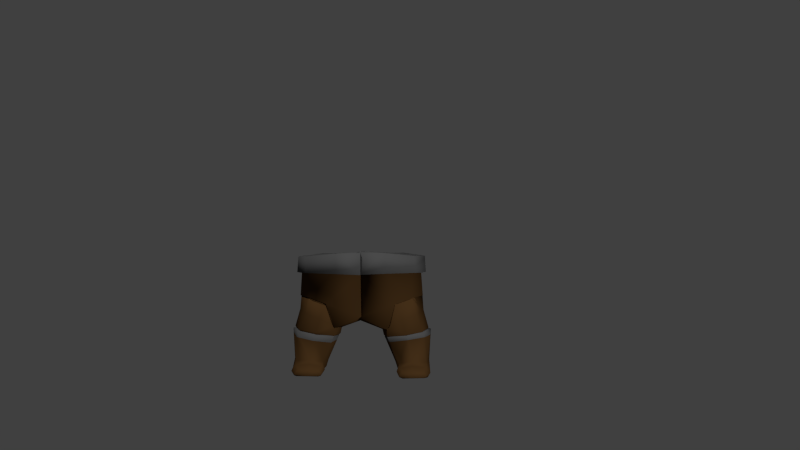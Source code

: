 # Source: Bottom.blend  (saved by Blender 2.76.0; exported with 4.5.12 LTS)
import bpy
from mathutils import Matrix  # noqa: F401  (used for matrix-valued properties, if any)

bpy.ops.wm.read_factory_settings(use_empty=True)
scene = bpy.context.scene
scene.name = 'Scene'

# ---- collections
col_collection_1 = bpy.data.collections.new('Collection 1'); scene.collection.children.link(col_collection_1)

# ---- materials (node trees are filled in below, after node groups)
mat_pant = bpy.data.materials.new('Pant')
mat_pant.alpha_threshold = 0.0
mat_pant.use_transparent_shadow = False
mat_pant.diffuse_color = (0.06998, 0.0347, 0.0118, 1.0)
mat_pant.roughness = 0.5
mat_pant.specular_intensity = 0.0
mat_belt = bpy.data.materials.new('Belt')
mat_belt.alpha_threshold = 0.0
mat_belt.use_transparent_shadow = False
mat_belt.diffuse_color = (0.08353, 0.08353, 0.08353, 1.0)
mat_belt.roughness = 0.5
mat_belt.specular_intensity = 0.0

# ---- material node trees

# ---- world
world_world = bpy.data.worlds.new('World'); scene.world = world_world
world_world.color = (0.05088, 0.05088, 0.05088)
world_world.use_sun_shadow = False
world_world.sun_shadow_jitter_overblur = 0.0
world_world.cycles.sampling_method = 'MANUAL'
world_world.cycles.sample_map_resolution = 256

# ---- cameras
cam_camera = bpy.data.cameras.new('Camera')
cam_camera.clip_end = 100.0
cam_camera.lens = 35.0
cam_camera.sensor_width = 32.0
cam_camera.sensor_height = 18.0
cam_camera.ortho_scale = 7.314
cam_camera.dof.focus_distance = 0.0
cam_camera.dof.aperture_fstop = 128.0

# ---- lights
light_lamp_001 = bpy.data.lights.new('Lamp.001', 'POINT')
light_lamp_001.transmission_factor = 0.0
light_lamp_001.cutoff_distance = 30.0
light_lamp_001.energy = 100.0
light_lamp_001.shadow_buffer_clip_start = 1.001
light_lamp_001.shadow_soft_size = 0.1
light_lamp_001.shadow_maximum_resolution = 0.006
light_lamp_001.use_absolute_resolution = True
light_lamp_001.cycles.use_multiple_importance_sampling = False
light_lamp = bpy.data.lights.new('Lamp', 'POINT')
light_lamp.transmission_factor = 0.0
light_lamp.cutoff_distance = 30.0
light_lamp.energy = 100.0
light_lamp.shadow_buffer_clip_start = 1.001
light_lamp.shadow_soft_size = 0.1
light_lamp.shadow_maximum_resolution = 0.006
light_lamp.use_absolute_resolution = True
light_lamp.cycles.use_multiple_importance_sampling = False

# ---- meshes
me_cube_001 = bpy.data.meshes.new('Cube.001')
me_cube_001.from_pydata([(-0.3856, -0.2256, -0.3873), (-0.3325, -0.1229, -0.3918), (-0.3735, 0.154, -0.376), (-0.858, -0.109, -0.3028), (-0.5991, -0.3237, -0.3652), (-0.5893, 0.2319, -0.3442), (-0.7853, 0.16, -0.3128), (-0.3406, -0.2653, -0.4061), (-0.2947, -0.1207, -0.4131), (-0.3465, 0.1914, -0.3926), (-0.9168, -0.1486, -0.3173), (-0.8261, 0.197, -0.331), (-0.6072, -0.3776, -0.3748), (-0.5975, 0.2733, -0.3647), (-0.4958, -0.2701, -0.7698), (-0.4387, -0.1413, -0.7508), (-0.4935, 0.1135, -0.7451), (-0.8513, 0.1177, -0.7299), (-0.8941, -0.136, -0.7301), (-0.6621, 0.179, -0.7128), (-0.6645, -0.3531, -0.771), (-0.5236, -0.2953, -0.8634), (-0.4681, -0.1684, -0.8475), (-0.4816, 0.0752, -0.8428), (-0.4946, 0.2611, -0.7837), (-0.8355, 0.2635, -0.7714), (-0.8988, 0.07833, -0.8341), (-0.9011, -0.1653, -0.8405), (-0.6821, -0.3712, -0.8658), (-0.4571, 0.2445, -0.8296), (-0.6571, 0.2687, -0.7591), (-0.8973, 0.2468, -0.8458), (-0.5658, -0.3319, -0.9229), (-0.5234, -0.2088, -0.9144), (-0.5344, 0.04364, -0.9119), (-0.5119, 0.2241, -0.9142), (-0.526, 0.3553, -0.8119), (-0.7924, 0.3574, -0.8036), (-0.8623, 0.2265, -0.9085), (-0.8641, 0.04639, -0.9062), (-0.863, -0.202, -0.9113), (-0.6897, -0.3626, -0.9189), (-0.5359, 0.3552, -0.9022), (-0.4917, 0.3969, -0.8768), (-0.6537, 0.3936, -0.7986), (-0.8421, 0.3995, -0.8686), (-0.815, 0.3571, -0.8964), (-0.6662, 0.4288, -0.8833), (-0.3607, -0.2399, -0.4768), (-0.3734, 0.1772, -0.4571), (-0.8299, 0.1851, -0.3909), (-0.6581, -0.3347, -0.4379), (-0.7986, 0.194, -0.3951), (-0.5862, -0.3574, -0.4492), (-0.3706, -0.2663, -0.4765), (-0.3312, -0.07769, -0.4741), (-0.3221, -0.1246, -0.4774), (-0.5813, 0.2483, -0.4241), (-0.6077, 0.2584, -0.4199), (-0.9049, -0.1002, -0.3923), (-0.9127, -0.1462, -0.3931), (-0.6174, -0.3732, -0.4454)], [], [(4, 7, 0), (7, 1, 0), (2, 1, 8), (9, 5, 2), (10, 4, 3), (11, 3, 6), (7, 4, 12), (1, 7, 8), (8, 9, 2), (13, 6, 5), (5, 9, 13), (3, 11, 10), (10, 12, 4), (13, 11, 6), (54, 7, 12, 53), (56, 8, 7, 48), (49, 55, 16), (57, 13, 9, 49), (59, 10, 11, 50), (51, 12, 10, 60), (52, 11, 13, 58), (61, 20, 14, 53), (48, 7, 54), (55, 8, 56), (57, 16, 19, 58), (52, 19, 17, 50), (59, 17, 18, 60), (61, 12, 51), (20, 21, 14), (22, 15, 14), (15, 23, 16), (24, 19, 16), (19, 25, 17), (26, 18, 17), (27, 20, 18), (21, 20, 28), (14, 21, 22), (23, 15, 22), (29, 16, 23), (16, 29, 24), (19, 24, 30), (25, 19, 30), (31, 17, 25), (17, 31, 26), (18, 26, 27), (27, 28, 20), (21, 28, 32), (21, 33, 22), (23, 22, 34), (23, 35, 29), (29, 36, 24), (36, 30, 24), (37, 25, 30), (37, 31, 25), (38, 26, 31), (39, 27, 26), (40, 28, 27), (33, 21, 32), (41, 32, 28), (33, 34, 22), (35, 23, 34), (42, 29, 35), (29, 43, 36), (44, 30, 36), (44, 37, 30), (45, 31, 37), (46, 38, 31), (26, 38, 39), (39, 40, 27), (28, 40, 41), (41, 33, 32), (34, 33, 40), (34, 38, 35), (35, 46, 42), (43, 29, 42), (43, 47, 36), (44, 36, 47), (44, 47, 37), (37, 47, 45), (31, 45, 46), (46, 35, 38), (38, 34, 39), (39, 34, 40), (40, 33, 41), (46, 47, 42), (42, 47, 43), (46, 45, 47), (0, 1, 2, 5, 6, 3, 4), (10, 59, 60), (13, 57, 58), (16, 55, 56, 15), (14, 54, 53), (12, 61, 53), (19, 52, 58), (18, 51, 60), (20, 61, 51, 18), (17, 59, 50), (11, 52, 50), (9, 8, 55, 49), (16, 57, 49), (15, 56, 48), (15, 48, 54, 14)])
me_cube_001.polygons.foreach_set('use_smooth', [True] * 102)
me_cube_001.polygons.foreach_set('material_index', [1, 1, 1, 1, 1, 1, 1, 1, 1, 1, 1, 1, 1, 1, 1, 1, 0, 1, 1, 1, 1, 0, 1, 1, 0, 0, 0, 1, 0, 0, 0, 0, 0, 0, 0, 0, 0, 0, 0, 0, 0, 0, 0, 0, 0, 0, 0, 0, 0, 0, 0, 0, 0, 0, 0, 0, 0, 0, 0, 0, 0, 0, 0, 0, 0, 0, 0, 0, 0, 0, 0, 0, 0, 0, 0, 0, 0, 0, 0, 0, 0, 0, 0, 0, 0, 0, 0, 1, 1, 1, 0, 0, 1, 0, 0, 0, 0, 1, 1, 0, 0, 0])
_uv = me_cube_001.uv_layers.new(name='UVChannel_1')
_uv.uv.foreach_set('vector', [0.6301, 0.1797, 0.6308, 0.1797, 0.6307, 0.1797, 0.6545, 0.179, 0.6546, 0.179, 0.6545, 0.179, 0.4193, 0.1479, 0.4186, 0.1472, 0.4185, 0.1471, 0.4534, 0.1684, 0.4541, 0.1686, 0.4535, 0.1684, 0.5795, 0.1804, 0.581, 0.1804, 0.5797, 0.1804, 0.5295, 0.1795, 0.5304, 0.1797, 0.5296, 0.1795, 0.6279, 0.1772, 0.6271, 0.1772, 0.627, 0.1772, 0.6592, 0.1775, 0.6592, 0.1775, 0.6593, 0.1775, 0.4207, 0.1473, 0.4215, 0.148, 0.4214, 0.1479, 0.4897, 0.1749, 0.4902, 0.1751, 0.4898, 0.1749, 0.4571, 0.1669, 0.4565, 0.1668, 0.4572, 0.1669, 0.5355, 0.1768, 0.534, 0.1766, 0.5358, 0.1768, 0.5849, 0.1773, 0.5868, 0.1773, 0.5867, 0.1773, 0.4925, 0.1722, 0.4932, 0.1723, 0.493, 0.1723, 0.6308, 0.1635, 0.6306, 0.1633, 0.6322, 0.1636, 0.632, 0.1637, 0.6617, 0.1663, 0.6614, 0.1662, 0.6629, 0.166, 0.6628, 0.1662, 0.427, 0.1381, 0.4286, 0.1391, 0.4268, 0.1387, 0.4577, 0.1514, 0.4579, 0.1518, 0.4582, 0.1505, 0.458, 0.1504, 0.5306, 0.1609, 0.5302, 0.1607, 0.532, 0.1612, 0.532, 0.1613, 0.5804, 0.1642, 0.5799, 0.1639, 0.5824, 0.164, 0.5825, 0.1643, 0.4912, 0.155, 0.4912, 0.1552, 0.4916, 0.1546, 0.4915, 0.1545, 0.6224, 0.1391, 0.6208, 0.1425, 0.6211, 0.1433, 0.6224, 0.1392, 0.6505, 0.1374, 0.6505, 0.137, 0.6505, 0.1384, 0.4269, 0.1119, 0.4272, 0.1114, 0.4265, 0.1116, 0.4723, 0.1357, 0.4724, 0.137, 0.4727, 0.1375, 0.4724, 0.1358, 0.505, 0.137, 0.505, 0.1392, 0.5055, 0.1395, 0.505, 0.137, 0.5478, 0.1379, 0.5482, 0.1426, 0.5498, 0.142, 0.5481, 0.1378, 0.5956, 0.134, 0.5949, 0.1335, 0.5948, 0.1345, 0.6301, 0.1108, 0.6301, 0.1107, 0.63, 0.1107, 0.6554, 0.1161, 0.6553, 0.1161, 0.6557, 0.1161, 0.4399, 0.0983, 0.4396, 0.09817, 0.4396, 0.09814, 0.4703, 0.1028, 0.4706, 0.1031, 0.4705, 0.1029, 0.5056, 0.1031, 0.5055, 0.103, 0.5054, 0.1031, 0.5439, 0.1086, 0.5435, 0.1085, 0.544, 0.1085, 0.5894, 0.1094, 0.5892, 0.1094, 0.5893, 0.1093, 0.6263, 0.1032, 0.6261, 0.103, 0.6259, 0.1031, 0.6499, 0.1075, 0.6497, 0.1075, 0.6503, 0.1077, 0.4364, 0.08984, 0.4359, 0.08964, 0.4356, 0.08958, 0.4547, 0.09353, 0.4545, 0.09353, 0.4545, 0.0937, 0.4591, 0.09591, 0.459, 0.09604, 0.459, 0.09607, 0.4773, 0.09558, 0.4773, 0.09565, 0.4774, 0.09565, 0.4964, 0.09503, 0.4962, 0.09497, 0.496, 0.09512, 0.5183, 0.09384, 0.5181, 0.09345, 0.5183, 0.09396, 0.5269, 0.09343, 0.5266, 0.09316, 0.5272, 0.09386, 0.5547, 0.1021, 0.5538, 0.1021, 0.5552, 0.1022, 0.5951, 0.1017, 0.5967, 0.1016, 0.5962, 0.1016, 0.6288, 0.09652, 0.6288, 0.09656, 0.6288, 0.09653, 0.6524, 0.1015, 0.6523, 0.1015, 0.6522, 0.1014, 0.4383, 0.08404, 0.4385, 0.08411, 0.4383, 0.08405, 0.4514, 0.08263, 0.4514, 0.08271, 0.4513, 0.08271, 0.4624, 0.08039, 0.4625, 0.08024, 0.4624, 0.08032, 0.4734, 0.08435, 0.4736, 0.08452, 0.4735, 0.08441, 0.4989, 0.08387, 0.4989, 0.08394, 0.499, 0.08388, 0.5112, 0.07698, 0.5116, 0.07715, 0.5114, 0.07708, 0.5302, 0.08414, 0.5301, 0.08409, 0.5302, 0.08419, 0.5536, 0.09553, 0.5536, 0.09556, 0.5536, 0.09554, 0.5933, 0.09484, 0.5933, 0.09485, 0.5932, 0.09482, 0.6441, 0.0945, 0.6439, 0.09445, 0.6437, 0.09443, 0.6246, 0.09156, 0.6246, 0.09161, 0.6246, 0.09155, 0.4365, 0.07856, 0.4366, 0.07846, 0.4365, 0.0785, 0.4456, 0.07578, 0.4455, 0.07588, 0.4454, 0.07602, 0.4537, 0.06857, 0.4535, 0.06852, 0.4535, 0.06871, 0.4608, 0.07465, 0.4607, 0.07459, 0.4607, 0.07466, 0.4787, 0.07786, 0.4786, 0.07782, 0.4786, 0.07792, 0.491, 0.0771, 0.4912, 0.07711, 0.4911, 0.07696, 0.5131, 0.07092, 0.5131, 0.07108, 0.5132, 0.07096, 0.5206, 0.06619, 0.5208, 0.06634, 0.5207, 0.06626, 0.5366, 0.08415, 0.5364, 0.08397, 0.5367, 0.08433, 0.5625, 0.09103, 0.5633, 0.09101, 0.5631, 0.09099, 0.5989, 0.09002, 0.5982, 0.09, 0.599, 0.09003, 0.05825, 0.02423, 0.05865, 0.02381, 0.05844, 0.02402, 0.08904, 0.03172, 0.08822, 0.03261, 0.08706, 0.03416, 0.1434, 0.03253, 0.1438, 0.03421, 0.1434, 0.03225, 0.1682, 0.0309, 0.1685, 0.03202, 0.1682, 0.03092, 0.4578, 0.07073, 0.4578, 0.07048, 0.4578, 0.07068, 0.4712, 0.06151, 0.4718, 0.06126, 0.4714, 0.06138, 0.4755, 0.06669, 0.4758, 0.06668, 0.4755, 0.06671, 0.493, 0.06562, 0.493, 0.0656, 0.4934, 0.06599, 0.4961, 0.05954, 0.4957, 0.05947, 0.4963, 0.05961, 0.5156, 0.06601, 0.5156, 0.06599, 0.5156, 0.06599, 0.1606, 0.04105, 0.1603, 0.04013, 0.1605, 0.04115, 0.1304, 0.04516, 0.1298, 0.04401, 0.1301, 0.04482, 0.1039, 0.04692, 0.1043, 0.04572, 0.1033, 0.04709, 0.06542, 0.03909, 0.06537, 0.03761, 0.06535, 0.03819, 0.1791, 0.03736, 0.1791, 0.03694, 0.1791, 0.03673, 0.4685, 0.05751, 0.4688, 0.05745, 0.4686, 0.05751, 0.4991, 0.05513, 0.4991, 0.05514, 0.4989, 0.05511, 0.6546, 0.179, 0.4193, 0.1479, 0.4541, 0.1686, 0.4902, 0.1751, 0.5304, 0.1797, 0.581, 0.1804, 0.6307, 0.1797, 0.5478, 0.1368, 0.5478, 0.1379, 0.5481, 0.1378, 0.4723, 0.1355, 0.4723, 0.1357, 0.4724, 0.1358, 0.4259, 0.1142, 0.4269, 0.1119, 0.4265, 0.1116, 0.4236, 0.1125, 0.6313, 0.1642, 0.6308, 0.1635, 0.632, 0.1637, 0.6227, 0.1383, 0.6224, 0.1391, 0.6224, 0.1392, 0.491, 0.154, 0.4912, 0.155, 0.4915, 0.1545, 0.5828, 0.1656, 0.5804, 0.1642, 0.5825, 0.1643, 0.5989, 0.1363, 0.5956, 0.134, 0.5948, 0.1345, 0.5943, 0.1393, 0.5321, 0.1619, 0.5306, 0.1609, 0.532, 0.1613, 0.505, 0.1366, 0.505, 0.137, 0.505, 0.137, 0.427, 0.138, 0.429, 0.1392, 0.4286, 0.1391, 0.427, 0.1381, 0.4572, 0.1498, 0.4577, 0.1514, 0.458, 0.1504, 0.6626, 0.1671, 0.6617, 0.1663, 0.6628, 0.1662, 0.6506, 0.1392, 0.6505, 0.1374, 0.6505, 0.1384, 0.6504, 0.1444])
me_cube_001.materials.append(mat_pant)
me_cube_001.materials.append(mat_belt)
me_cube_001.use_remesh_preserve_volume = False
me_cube_001.use_remesh_preserve_attributes = False
me_cube_001.use_mirror_vertex_groups = False
me_cube_001.update()
me_cube_004 = bpy.data.meshes.new('Cube.004')
me_cube_004.from_pydata([(0.6365, -0.35, -0.3791), (0.3678, -0.1474, -0.4059), (0.4091, 0.1317, -0.3899), (0.8977, -0.1335, -0.316), (0.4213, -0.2511, -0.4013), (0.6267, 0.2103, -0.3578), (0.6128, -0.3884, -0.3327), (0.3909, -0.2791, -0.3575), (0.3179, -0.1484, -0.3627), (0.6173, 0.254, -0.309), (0.8244, 0.1378, -0.3262), (0.9273, -0.1415, -0.2624), (0.3732, 0.1616, -0.3448), (0.8593, -0.1259, -0.02698), (0.3794, -0.269, -0.2162), (0.2897, -0.1162, -0.2451), (0.8384, 0.1707, -0.2737), (0.358, 0.159, -0.2232), (0.4616, -0.3733, -0.07492), (0.7528, 0.1925, -0.06085), (0.5619, 0.2687, -0.1271), (0.5355, -0.4379, 0.1344), (0.4554, 0.3468, 0.1169), (0.6798, 0.2332, 0.1854), (0.8443, -0.1592, 0.1902)], [], [(3, 6, 0), (6, 4, 0), (7, 1, 4), (8, 2, 1), (5, 2, 9), (11, 6, 3), (4, 6, 7), (1, 7, 8), (2, 8, 12), (9, 10, 5), (12, 9, 2), (10, 11, 3), (13, 6, 11), (6, 14, 7), (14, 8, 7), (15, 12, 8), (10, 9, 16), (17, 9, 12), (16, 11, 10), (16, 13, 11), (6, 13, 18), (6, 18, 14), (8, 14, 15), (12, 15, 17), (19, 16, 9), (17, 20, 9), (13, 16, 19), (13, 21, 18), (9, 20, 19), (17, 22, 20), (19, 23, 13), (21, 13, 24), (23, 19, 20), (20, 22, 23), (23, 24, 13), (14, 18, 21, 24, 23, 22, 17, 15), (0, 4, 1, 2, 5, 10, 3)])
me_cube_004.polygons.foreach_set('use_smooth', [True] * 37)
_uv = me_cube_004.uv_layers.new(name='UVChannel_1')
_uv.uv.foreach_set('vector', [0.1409, 0.1838, 0.1395, 0.1838, 0.1396, 0.1838, 0.09817, 0.1825, 0.09763, 0.1826, 0.09839, 0.1825, 0.06967, 0.1814, 0.0696, 0.1814, 0.06973, 0.1814, 0.304, 0.1495, 0.3034, 0.15, 0.3041, 0.1494, 0.2654, 0.173, 0.266, 0.1728, 0.2655, 0.173, 0.1434, 0.1878, 0.1421, 0.1879, 0.1435, 0.1878, 0.09433, 0.1861, 0.09419, 0.1861, 0.09429, 0.1861, 0.06629, 0.1829, 0.0662, 0.1829, 0.06632, 0.1829, 0.3006, 0.1557, 0.3011, 0.1552, 0.3006, 0.1557, 0.2348, 0.1787, 0.2347, 0.1787, 0.2347, 0.1787, 0.271, 0.1754, 0.2707, 0.1755, 0.271, 0.1753, 0.1906, 0.1833, 0.1901, 0.1833, 0.19, 0.1834, 0.1498, 0.2035, 0.1485, 0.2039, 0.1514, 0.2044, 0.09163, 0.1946, 0.09187, 0.1943, 0.09176, 0.1945, 0.06965, 0.1911, 0.06927, 0.1912, 0.07015, 0.1913, 0.3069, 0.1567, 0.3062, 0.1576, 0.3074, 0.1564, 0.2315, 0.1828, 0.2322, 0.1829, 0.2317, 0.1828, 0.2756, 0.1825, 0.2755, 0.1827, 0.2758, 0.1825, 0.1939, 0.1871, 0.1937, 0.1872, 0.1938, 0.1871, 0.1878, 0.2038, 0.187, 0.2026, 0.1852, 0.2037, 0.1318, 0.2208, 0.1331, 0.2214, 0.1319, 0.221, 0.09747, 0.2067, 0.09587, 0.2072, 0.0952, 0.2078, 0.06108, 0.1966, 0.06064, 0.1963, 0.06133, 0.1968, 0.3076, 0.1681, 0.3079, 0.1681, 0.3077, 0.168, 0.2308, 0.1967, 0.2296, 0.1977, 0.2314, 0.1973, 0.2756, 0.1952, 0.2746, 0.1948, 0.2738, 0.1949, 0.2023, 0.2178, 0.2007, 0.2182, 0.2009, 0.2182, 0.1346, 0.2429, 0.1338, 0.2422, 0.1326, 0.2428, 0.2476, 0.2103, 0.2471, 0.2104, 0.2487, 0.2097, 0.2835, 0.2225, 0.283, 0.2221, 0.2829, 0.2232, 0.2109, 0.2408, 0.2107, 0.2406, 0.21, 0.2404, 0.1396, 0.2594, 0.143, 0.2579, 0.1417, 0.2581, 0.242, 0.2341, 0.2417, 0.2365, 0.2424, 0.2357, 0.2641, 0.2466, 0.264, 0.2477, 0.2655, 0.2462, 0.2047, 0.2565, 0.2018, 0.2549, 0.2, 0.2546, 0.06064, 0.1963, 0.09587, 0.2072, 0.1338, 0.2422, 0.1417, 0.2581, 0.2047, 0.2565, 0.264, 0.2477, 0.2835, 0.2225, 0.3079, 0.1681, 0.09763, 0.1826, 0.0696, 0.1814, 0.3034, 0.15, 0.2654, 0.173, 0.2347, 0.1787, 0.19, 0.1834, 0.1396, 0.1838])
me_cube_004.materials.append(mat_pant)
me_cube_004.use_remesh_preserve_volume = False
me_cube_004.use_remesh_preserve_attributes = False
me_cube_004.use_mirror_vertex_groups = False
me_cube_004.update()
me_cube_005 = bpy.data.meshes.new('Cube.005')
me_cube_005.from_pydata([(0.5449, -0.2342, -0.8921), (0.8832, -0.2274, -0.8889), (0.7106, -0.3874, -0.8965), (0.5871, -0.3569, -0.9006), (0.5557, 0.01723, -0.8896), (0.703, -0.396, -0.8437), (0.545, -0.3204, -0.8414), (0.4897, -0.194, -0.8255), (0.8842, 0.02005, -0.8837), (0.921, -0.1908, -0.8183), (0.5031, 0.04864, -0.8208), (0.8824, 0.1995, -0.8859), (0.6854, -0.3779, -0.7493), (0.5172, -0.2954, -0.7482), (0.4604, -0.167, -0.7292), (0.5333, 0.1971, -0.8918), (0.9187, 0.05186, -0.8118), (0.9141, -0.1617, -0.7084), (0.515, 0.08679, -0.7234), (0.4787, 0.2174, -0.8075), (0.8353, 0.3296, -0.8739), (0.9172, 0.2197, -0.8235), (0.6282, -0.4025, -0.3602), (0.3626, -0.2906, -0.3914), (0.3169, -0.1465, -0.3984), (0.5572, 0.3277, -0.8796), (0.8714, 0.09105, -0.7081), (0.9366, -0.1743, -0.3028), (0.5161, 0.2338, -0.7617), (0.3685, 0.1644, -0.3779), (0.5132, 0.3692, -0.8543), (0.687, 0.401, -0.8607), (0.8623, 0.3718, -0.8461), (0.8556, 0.2363, -0.7494), (0.6201, -0.3488, -0.3562), (0.3546, -0.1487, -0.3827), (0.5474, 0.3277, -0.7897), (0.683, 0.1521, -0.6911), (0.3953, 0.1271, -0.3669), (0.6186, 0.246, -0.35), (0.8127, 0.3299, -0.7814), (0.8463, 0.1699, -0.3164), (0.8781, -0.1349, -0.2939), (0.4074, -0.2511, -0.3782), (0.6779, 0.2415, -0.7372), (0.6104, 0.2047, -0.3352), (0.6746, 0.3659, -0.7764), (0.8056, 0.1331, -0.3039), (0.6331, -0.4004, -0.3934), (0.6178, -0.3924, -0.3965), (0.9337, -0.1727, -0.3558), (0.6536, -0.3811, -0.3911), (0.3847, -0.2913, -0.4424), (0.3781, -0.2711, -0.4447), (0.3428, -0.1502, -0.458), (0.4054, 0.1449, -0.465), (0.3538, -0.103, -0.4589), (0.9276, -0.1376, -0.3589), (0.5946, 0.2091, -0.4366), (0.851, 0.1552, -0.3895), (0.8112, 0.1661, -0.397), (0.6338, 0.2238, -0.4307)], [], [(0, 1, 2), (0, 2, 3), (4, 1, 0), (1, 5, 2), (6, 0, 3), (3, 2, 5), (4, 0, 7), (8, 1, 4), (5, 1, 9), (3, 5, 6), (0, 6, 7), (7, 10, 4), (4, 11, 8), (8, 9, 1), (5, 9, 12), (12, 6, 5), (13, 7, 6), (14, 10, 7), (10, 15, 4), (11, 4, 15), (11, 16, 8), (16, 9, 8), (17, 12, 9), (6, 12, 13), (7, 13, 14), (10, 14, 18), (15, 10, 19), (15, 20, 11), (16, 11, 21), (16, 17, 9), (51, 22, 48), (48, 22, 49), (53, 14, 13, 52), (19, 10, 18), (56, 54, 24), (25, 15, 19), (20, 15, 25), (20, 21, 11), (21, 26, 16), (26, 17, 16), (50, 27, 22, 51), (49, 22, 23, 52), (53, 23, 24, 54), (19, 18, 28), (55, 18, 56), (25, 19, 30), (20, 25, 31), (32, 21, 20), (26, 21, 33), (57, 27, 50), (22, 27, 34), (34, 23, 22), (23, 35, 24), (36, 19, 28), (37, 28, 18), (29, 24, 38), (58, 18, 55), (25, 30, 31), (30, 19, 36), (20, 31, 32), (21, 32, 40), (33, 37, 26), (40, 33, 21), (57, 26, 59), (34, 27, 42), (23, 34, 43), (35, 23, 43), (38, 24, 35), (36, 28, 44), (58, 39, 61), (28, 37, 44), (45, 29, 38), (29, 45, 39), (36, 31, 30), (40, 32, 31), (37, 33, 44), (60, 41, 59), (40, 44, 33), (41, 42, 27), (46, 36, 44), (60, 37, 61), (47, 39, 45), (36, 46, 31), (46, 40, 31), (46, 44, 40), (42, 41, 47), (41, 39, 47), (34, 42, 47, 45, 38, 35, 43), (41, 60, 61, 39), (37, 60, 59, 26), (18, 58, 61, 37), (27, 57, 59, 41), (29, 55, 56, 24), (39, 58, 55, 29), (18, 14, 54, 56), (14, 53, 54), (23, 53, 52), (17, 50, 51), (26, 57, 50, 17), (13, 49, 52), (17, 51, 48, 12), (12, 48, 49, 13)])
me_cube_005.polygons.foreach_set('use_smooth', [True] * 102)
me_cube_005.polygons.foreach_set('material_index', [0, 0, 0, 0, 0, 0, 0, 0, 0, 0, 0, 0, 0, 0, 0, 0, 0, 0, 0, 0, 0, 0, 0, 0, 0, 0, 0, 0, 0, 0, 1, 1, 0, 0, 1, 0, 0, 0, 0, 0, 1, 1, 1, 0, 0, 0, 0, 0, 0, 1, 1, 1, 1, 0, 0, 1, 0, 0, 0, 0, 0, 0, 0, 0, 1, 1, 1, 1, 0, 1, 0, 1, 1, 0, 0, 0, 1, 0, 1, 0, 0, 1, 0, 0, 0, 1, 1, 1, 1, 0, 0, 1, 1, 1, 0, 0, 1, 0, 0, 0, 0, 0])
_uv = me_cube_005.uv_layers.new(name='UVChannel_1')
_uv.uv.foreach_set('vector', [0.5461, 0.04272, 0.5461, 0.04415, 0.546, 0.04354, 0.539, 0.02758, 0.5388, 0.02777, 0.5388, 0.02773, 0.5676, 0.03731, 0.5665, 0.03843, 0.5668, 0.03778, 0.1251, 0.08923, 0.1248, 0.08924, 0.1247, 0.08925, 0.07983, 0.09355, 0.07969, 0.09359, 0.07998, 0.09355, 0.09924, 0.09051, 0.0996, 0.09047, 0.09951, 0.09047, 0.2869, 0.07829, 0.287, 0.07839, 0.2869, 0.07835, 0.5824, 0.0521, 0.5823, 0.052, 0.5831, 0.05044, 0.1304, 0.09396, 0.1307, 0.09391, 0.1307, 0.0939, 0.09433, 0.09572, 0.09417, 0.09575, 0.09437, 0.09572, 0.07076, 0.1002, 0.07066, 0.1003, 0.07082, 0.1003, 0.2849, 0.08358, 0.2848, 0.08355, 0.2848, 0.08352, 0.6094, 0.04819, 0.6106, 0.05033, 0.6102, 0.04972, 0.1613, 0.09023, 0.1605, 0.09017, 0.1602, 0.09017, 0.1277, 0.101, 0.1287, 0.1009, 0.1279, 0.1009, 0.09837, 0.1017, 0.09795, 0.1018, 0.09872, 0.1017, 0.07413, 0.1064, 0.0739, 0.1065, 0.07443, 0.1064, 0.2878, 0.08946, 0.2875, 0.08961, 0.288, 0.08943, 0.2778, 0.0761, 0.2777, 0.07605, 0.2779, 0.07623, 0.623, 0.0393, 0.6226, 0.03806, 0.6227, 0.03798, 0.187, 0.08283, 0.1868, 0.08314, 0.1866, 0.08336, 0.1693, 0.095, 0.1695, 0.09501, 0.1693, 0.09501, 0.1354, 0.1081, 0.1347, 0.1083, 0.1356, 0.1081, 0.09293, 0.1101, 0.09258, 0.1101, 0.09302, 0.1101, 0.06726, 0.1151, 0.06705, 0.1152, 0.0674, 0.1151, 0.2837, 0.09784, 0.2835, 0.09794, 0.2837, 0.09781, 0.2721, 0.08164, 0.272, 0.08167, 0.2721, 0.08171, 0.6388, 0.04455, 0.6392, 0.04615, 0.6392, 0.04599, 0.1932, 0.08393, 0.1931, 0.08414, 0.1931, 0.08416, 0.1693, 0.1015, 0.1685, 0.1015, 0.168, 0.1016, 0.1285, 0.1371, 0.1285, 0.1369, 0.1283, 0.1371, 0.1039, 0.1339, 0.1037, 0.1333, 0.1038, 0.1336, 0.07189, 0.1444, 0.07189, 0.1464, 0.07201, 0.1461, 0.07191, 0.1443, 0.2688, 0.09285, 0.269, 0.09307, 0.2689, 0.09293, 0.2983, 0.1137, 0.2985, 0.1137, 0.2982, 0.1135, 0.2696, 0.06898, 0.2697, 0.06906, 0.2697, 0.06894, 0.6469, 0.03649, 0.6466, 0.03567, 0.6467, 0.03584, 0.2028, 0.06528, 0.2026, 0.06541, 0.2025, 0.06555, 0.1969, 0.09348, 0.1967, 0.09355, 0.1967, 0.09388, 0.1797, 0.1077, 0.18, 0.1076, 0.1797, 0.1077, 0.1414, 0.1605, 0.1411, 0.1605, 0.1413, 0.1621, 0.1415, 0.162, 0.08705, 0.1625, 0.08693, 0.1624, 0.08962, 0.1634, 0.08942, 0.1634, 0.06142, 0.1589, 0.06135, 0.159, 0.06158, 0.16, 0.06162, 0.1597, 0.2642, 0.0962, 0.2641, 0.09595, 0.2642, 0.09624, 0.2937, 0.1357, 0.2932, 0.1351, 0.2934, 0.1358, 0.2657, 0.07026, 0.2657, 0.0702, 0.2657, 0.07027, 0.6568, 0.04135, 0.6568, 0.04079, 0.6568, 0.04115, 0.2078, 0.06565, 0.2079, 0.06553, 0.2078, 0.06563, 0.2048, 0.0921, 0.2047, 0.0923, 0.2048, 0.0924, 0.1752, 0.1342, 0.1751, 0.1334, 0.1747, 0.1341, 0.1384, 0.1765, 0.1401, 0.1765, 0.1385, 0.1765, 0.09736, 0.1763, 0.09668, 0.1763, 0.09737, 0.1763, 0.06413, 0.1764, 0.06409, 0.1764, 0.06408, 0.1764, 0.2605, 0.07939, 0.2607, 0.07959, 0.2606, 0.07952, 0.2528, 0.1031, 0.2526, 0.103, 0.2525, 0.1032, 0.3015, 0.1479, 0.3024, 0.147, 0.3016, 0.1478, 0.2661, 0.1496, 0.2656, 0.1491, 0.2657, 0.1501, 0.2543, 0.05694, 0.2543, 0.05696, 0.2542, 0.0569, 0.2629, 0.07485, 0.2629, 0.07506, 0.2629, 0.07489, 0.2237, 0.05475, 0.224, 0.05472, 0.2237, 0.05474, 0.2108, 0.07015, 0.2108, 0.07009, 0.2107, 0.07014, 0.2174, 0.1018, 0.2177, 0.1022, 0.2176, 0.102, 0.2113, 0.0769, 0.2111, 0.07694, 0.2109, 0.07702, 0.1937, 0.1606, 0.1911, 0.1623, 0.1914, 0.1615, 0.1437, 0.1796, 0.1455, 0.1796, 0.1454, 0.1796, 0.09353, 0.1788, 0.09383, 0.1788, 0.09362, 0.1788, 0.06845, 0.1779, 0.06861, 0.1779, 0.06856, 0.1779, 0.3033, 0.1482, 0.3041, 0.1474, 0.304, 0.1475, 0.2499, 0.08416, 0.2498, 0.08424, 0.25, 0.08418, 0.2496, 0.1357, 0.2496, 0.1353, 0.2495, 0.1357, 0.2454, 0.09532, 0.2453, 0.09521, 0.2451, 0.09537, 0.2679, 0.1686, 0.2683, 0.1685, 0.2682, 0.1685, 0.2653, 0.1667, 0.2646, 0.1669, 0.2645, 0.1669, 0.2505, 0.06027, 0.2502, 0.06024, 0.2505, 0.06033, 0.2255, 0.05962, 0.2252, 0.05974, 0.2258, 0.05957, 0.2263, 0.09438, 0.2262, 0.09444, 0.2264, 0.09445, 0.2161, 0.1352, 0.2161, 0.1343, 0.216, 0.1351, 0.2244, 0.08316, 0.2245, 0.08334, 0.2245, 0.08322, 0.1883, 0.176, 0.1871, 0.1762, 0.187, 0.1762, 0.2441, 0.07725, 0.2444, 0.07727, 0.2443, 0.07711, 0.2333, 0.1543, 0.2323, 0.1545, 0.2326, 0.1554, 0.2326, 0.1747, 0.2327, 0.1747, 0.2326, 0.1747, 0.2475, 0.0656, 0.2471, 0.06522, 0.247, 0.06513, 0.2308, 0.06548, 0.2311, 0.06544, 0.2308, 0.06549, 0.2317, 0.0768, 0.2316, 0.07676, 0.2316, 0.07686, 0.1929, 0.1789, 0.1936, 0.1788, 0.1935, 0.1788, 0.2284, 0.1721, 0.229, 0.172, 0.2285, 0.1721, 0.09383, 0.1788, 0.1454, 0.1796, 0.1935, 0.1788, 0.2326, 0.1747, 0.2682, 0.1685, 0.304, 0.1475, 0.06856, 0.1779, 0.2336, 0.1542, 0.2333, 0.1543, 0.2326, 0.1554, 0.2327, 0.1557, 0.2164, 0.1385, 0.2161, 0.1352, 0.216, 0.1351, 0.2157, 0.1384, 0.2497, 0.137, 0.2496, 0.1357, 0.2495, 0.1357, 0.2493, 0.1371, 0.1941, 0.1603, 0.1937, 0.1606, 0.1914, 0.1615, 0.1914, 0.1613, 0.2939, 0.1359, 0.2937, 0.1357, 0.2934, 0.1358, 0.2935, 0.136, 0.2662, 0.1498, 0.2661, 0.1496, 0.2657, 0.1501, 0.2658, 0.1504, 0.2987, 0.1145, 0.2997, 0.1142, 0.2985, 0.1137, 0.2983, 0.1137, 0.06178, 0.1584, 0.06142, 0.1589, 0.06162, 0.1597, 0.07189, 0.144, 0.07189, 0.1444, 0.07191, 0.1443, 0.1431, 0.1607, 0.1414, 0.1605, 0.1415, 0.162, 0.1758, 0.1392, 0.1752, 0.1342, 0.1747, 0.1341, 0.1722, 0.1386, 0.08824, 0.1633, 0.08705, 0.1625, 0.08942, 0.1634, 0.1281, 0.1391, 0.1285, 0.1371, 0.1283, 0.1371, 0.1266, 0.14, 0.1051, 0.1407, 0.1039, 0.1339, 0.1038, 0.1336, 0.1044, 0.1369])
me_cube_005.materials.append(mat_pant)
me_cube_005.materials.append(mat_belt)
me_cube_005.use_remesh_preserve_volume = False
me_cube_005.use_remesh_preserve_attributes = False
me_cube_005.use_mirror_vertex_groups = False
me_cube_005.update()
me_cube_006 = bpy.data.meshes.new('Cube.006')
me_cube_006.from_pydata([(-0.4169, -0.3428, -0.08172), (-0.247, -0.08868, -0.2499), (-0.3145, 0.1832, -0.2283), (-0.4899, -0.4273, 0.1306), (-0.3357, -0.2397, -0.2213), (-0.4108, 0.3549, 0.1134), (-0.8098, -0.09832, -0.03439), (-0.5662, -0.3577, -0.342), (-0.2749, -0.1206, -0.3716), (-0.3295, 0.1857, -0.354), (-0.516, 0.2916, -0.1333), (-0.7951, -0.1451, 0.1858), (-0.347, -0.2497, -0.3665), (-0.5706, 0.277, -0.3186), (-0.6325, 0.2427, 0.1811), (-0.877, -0.1137, -0.2726), (-0.377, -0.222, -0.4098), (-0.3242, -0.1196, -0.4144), (-0.3649, 0.1562, -0.3986), (-0.7046, 0.2163, -0.06787), (-0.8477, -0.1058, -0.3256), (-0.7891, 0.1947, -0.2838), (-0.5897, -0.3197, -0.3879), (-0.58, 0.2338, -0.3669), (-0.7753, 0.1622, -0.3356)], [], [(6, 0, 3), (0, 7, 4), (4, 8, 1), (1, 9, 2), (5, 2, 10), (6, 3, 11), (6, 7, 0), (7, 12, 4), (8, 4, 12), (9, 1, 8), (9, 13, 2), (10, 14, 5), (2, 13, 10), (14, 6, 11), (7, 6, 15), (7, 16, 12), (12, 17, 8), (8, 18, 9), (18, 13, 9), (14, 10, 19), (13, 19, 10), (6, 14, 19), (7, 15, 20), (6, 21, 15), (16, 7, 22), (17, 12, 16), (18, 8, 17), (13, 18, 23), (19, 13, 21), (21, 6, 19), (7, 20, 22), (15, 24, 20), (24, 15, 21), (24, 13, 23), (13, 24, 21), (16, 22, 20, 24, 23, 18, 17), (0, 4, 1, 2, 5, 14, 11, 3)])
me_cube_006.polygons.foreach_set('use_smooth', [True] * 37)
_uv = me_cube_006.uv_layers.new(name='UVChannel_1')
_uv.uv.foreach_set('vector', [0.5926, 0.2448, 0.5988, 0.2448, 0.5959, 0.2441, 0.6305, 0.2099, 0.6293, 0.2098, 0.632, 0.2109, 0.6613, 0.1978, 0.661, 0.198, 0.6609, 0.1981, 0.4149, 0.1683, 0.4146, 0.1678, 0.4146, 0.1678, 0.4382, 0.2202, 0.4379, 0.2213, 0.4385, 0.2218, 0.5845, 0.2609, 0.5838, 0.2608, 0.5844, 0.2606, 0.5897, 0.2227, 0.5931, 0.2213, 0.5908, 0.2214, 0.6317, 0.1954, 0.6322, 0.1952, 0.6318, 0.195, 0.6544, 0.1928, 0.6542, 0.1925, 0.654, 0.1928, 0.4174, 0.1581, 0.4163, 0.1568, 0.4157, 0.1563, 0.4465, 0.1823, 0.4475, 0.1827, 0.447, 0.1823, 0.461, 0.248, 0.4604, 0.2479, 0.4614, 0.2481, 0.4458, 0.1962, 0.4458, 0.1959, 0.4456, 0.1957, 0.5179, 0.2574, 0.5199, 0.2565, 0.5188, 0.2565, 0.5769, 0.2042, 0.5764, 0.2038, 0.5754, 0.2047, 0.6287, 0.187, 0.6289, 0.1869, 0.6289, 0.1869, 0.6563, 0.1841, 0.6562, 0.1841, 0.6562, 0.1841, 0.4217, 0.1552, 0.4219, 0.1555, 0.422, 0.1555, 0.4512, 0.1753, 0.4518, 0.1756, 0.4512, 0.1753, 0.4769, 0.2337, 0.4766, 0.2355, 0.4777, 0.2353, 0.4775, 0.2106, 0.4771, 0.2107, 0.4777, 0.2106, 0.5126, 0.2412, 0.5129, 0.2407, 0.5118, 0.2415, 0.5822, 0.1887, 0.5807, 0.1886, 0.5809, 0.1886, 0.5338, 0.2021, 0.5316, 0.2028, 0.5357, 0.2029, 0.627, 0.1834, 0.6267, 0.1834, 0.6266, 0.1834, 0.6543, 0.1822, 0.6543, 0.1822, 0.6542, 0.1822, 0.4199, 0.1504, 0.4194, 0.1499, 0.4192, 0.1498, 0.4564, 0.1729, 0.456, 0.1728, 0.4564, 0.1729, 0.4884, 0.1973, 0.4878, 0.1982, 0.4891, 0.1982, 0.5232, 0.2199, 0.5216, 0.2193, 0.5231, 0.2195, 0.5845, 0.1846, 0.5836, 0.1846, 0.5846, 0.1846, 0.5334, 0.1841, 0.5327, 0.184, 0.5335, 0.1841, 0.5284, 0.1875, 0.529, 0.1876, 0.5283, 0.1875, 0.4878, 0.1791, 0.4874, 0.179, 0.4874, 0.179, 0.4899, 0.1834, 0.4904, 0.1833, 0.4904, 0.1834, 0.6542, 0.1822, 0.6266, 0.1834, 0.5836, 0.1846, 0.5327, 0.184, 0.4874, 0.179, 0.456, 0.1728, 0.4192, 0.1498, 0.632, 0.2109, 0.6609, 0.1981, 0.4146, 0.1678, 0.4382, 0.2202, 0.4604, 0.2479, 0.5188, 0.2565, 0.5838, 0.2608, 0.5988, 0.2448])
me_cube_006.materials.append(mat_pant)
me_cube_006.use_remesh_preserve_volume = False
me_cube_006.use_remesh_preserve_attributes = False
me_cube_006.use_mirror_vertex_groups = False
me_cube_006.update()
me_cube_007 = bpy.data.meshes.new('Cube.007')
me_cube_007.from_pydata([(0.02305, -0.4684, -0.002839), (0.02305, -0.07529, -0.14), (0.02305, -0.5241, 0.1567), (0.02305, 0.2731, -0.06821), (-0.4218, -0.3287, -0.08746), (-0.2593, -0.08563, -0.2483), (-0.3239, 0.1745, -0.2277), (0.02305, 0.4728, 0.4747), (0.02305, -0.5946, 0.4264), (-0.4917, -0.4096, 0.1157), (-0.3441, -0.2301, -0.221), (-0.416, 0.3387, 0.09922), (-0.4404, -0.5228, 0.4427), (0.02305, -0.6412, 0.4185), (-0.3297, 0.3839, 0.4756), (-0.7836, -0.1396, 0.1685), (-0.6282, 0.2314, 0.164), (-0.288, 0.4545, 0.4714), (0.02305, 0.5349, 0.4631), (0.02305, -0.6753, 0.6713), (-0.479, -0.5757, 0.4369), (-0.7615, -0.1009, 0.4575), (-0.6818, 0.2795, 0.4743), (-0.6371, 0.2437, 0.4728), (-0.6648, 0.2699, 0.6792), (-0.2839, 0.4889, 0.7135), (0.02305, 0.5595, 0.726), (-0.527, -0.5964, 0.692), (-0.8219, -0.1065, 0.4665), (0.02305, 0.4908, 0.7432), (0.02305, -0.6309, 0.6792), (-0.81, -0.1218, 0.6686), (-0.5055, -0.5349, 0.6895), (-0.2923, 0.4313, 0.7229), (-0.7523, -0.1138, 0.6662), (-0.6207, 0.2369, 0.6739)], [], [(2, 4, 0), (5, 1, 0), (1, 6, 3), (4, 2, 9), (0, 4, 10), (0, 10, 5), (6, 1, 5), (6, 11, 3), (11, 7, 3), (12, 2, 8), (2, 12, 9), (7, 11, 14), (13, 12, 8), (15, 9, 12), (17, 7, 14), (16, 14, 11), (12, 13, 20), (21, 15, 12), (14, 22, 17), (7, 17, 18), (14, 16, 23), (19, 20, 13), (20, 21, 12), (16, 15, 21), (22, 14, 23), (24, 17, 22), (25, 18, 17), (23, 16, 21), (20, 19, 27), (21, 20, 28), (23, 21, 22), (22, 28, 24), (24, 25, 17), (18, 25, 26), (31, 20, 27), (19, 32, 27), (28, 22, 21), (20, 31, 28), (24, 28, 31), (24, 33, 25), (25, 29, 26), (32, 19, 30), (32, 31, 27), (34, 24, 31), (35, 33, 24), (33, 29, 25), (31, 32, 34), (24, 34, 35), (4, 9, 15, 16, 11, 6, 5, 10), (2, 0, 1, 3, 7, 8), (8, 7, 18, 26, 29, 30, 19, 13), (30, 29, 33, 35, 34, 32)])
me_cube_007.polygons.foreach_set('use_smooth', [True] * 52)
me_cube_007.polygons.foreach_set('material_index', [0, 0, 0, 0, 0, 0, 0, 0, 0, 0, 0, 0, 1, 0, 1, 0, 1, 0, 1, 1, 0, 1, 1, 0, 1, 1, 1, 0, 1, 1, 1, 1, 1, 1, 1, 1, 1, 1, 1, 1, 1, 1, 1, 1, 1, 1, 1, 1, 0, 0, 1, 1])
_uv = me_cube_007.uv_layers.new(name='UVChannel_1')
_uv.uv.foreach_set('vector', [0.6732, 0.2586, 0.6723, 0.259, 0.675, 0.2595, 0.6975, 0.2303, 0.6982, 0.2304, 0.6978, 0.2287, 0.3782, 0.1922, 0.38, 0.1922, 0.3781, 0.1925, 0.6628, 0.2707, 0.6621, 0.2703, 0.6617, 0.27, 0.669, 0.243, 0.6693, 0.243, 0.6701, 0.2435, 0.6812, 0.2321, 0.6825, 0.2342, 0.6827, 0.234, 0.3919, 0.1703, 0.3914, 0.1697, 0.3908, 0.1694, 0.406, 0.2257, 0.406, 0.2263, 0.4045, 0.2259, 0.3855, 0.2697, 0.3847, 0.2656, 0.3799, 0.2682, 0.6674, 0.3181, 0.674, 0.3155, 0.6711, 0.316, 0.6603, 0.2962, 0.6603, 0.295, 0.6581, 0.2969, 0.396, 0.2971, 0.3989, 0.2958, 0.3969, 0.2959, 0.676, 0.3293, 0.6716, 0.3289, 0.676, 0.3293, 0.5992, 0.2929, 0.5984, 0.2898, 0.5946, 0.2872, 0.3915, 0.3129, 0.3902, 0.3126, 0.3918, 0.3129, 0.4444, 0.2846, 0.4463, 0.2819, 0.4434, 0.285, 0.6692, 0.3328, 0.6734, 0.3331, 0.6688, 0.3328, 0.5865, 0.3103, 0.5877, 0.3113, 0.586, 0.3104, 0.4421, 0.3214, 0.445, 0.3215, 0.4415, 0.3214, 0.3826, 0.3192, 0.384, 0.3194, 0.3824, 0.3192, 0.4531, 0.3035, 0.4538, 0.3028, 0.453, 0.3028, 0.6808, 0.349, 0.6784, 0.3504, 0.6842, 0.35, 0.5952, 0.3239, 0.5891, 0.3228, 0.595, 0.3239, 0.5203, 0.2831, 0.5254, 0.2829, 0.5222, 0.2812, 0.452, 0.3172, 0.4499, 0.317, 0.4517, 0.3172, 0.4489, 0.3345, 0.4475, 0.3348, 0.4501, 0.3351, 0.3906, 0.339, 0.3903, 0.3396, 0.3916, 0.3398, 0.5078, 0.3032, 0.5072, 0.3034, 0.5071, 0.3036, 0.6682, 0.3686, 0.6692, 0.3686, 0.6677, 0.3681, 0.5848, 0.3265, 0.5903, 0.3275, 0.5844, 0.3265, 0.5074, 0.3169, 0.5096, 0.3167, 0.5072, 0.3169, 0.5043, 0.3347, 0.5061, 0.3344, 0.5052, 0.3342, 0.4411, 0.3523, 0.4391, 0.3514, 0.4376, 0.3513, 0.3805, 0.3549, 0.3829, 0.3566, 0.3819, 0.3553, 0.586, 0.3573, 0.5971, 0.3555, 0.593, 0.3557, 0.6709, 0.3784, 0.6651, 0.3784, 0.665, 0.3784, 0.5143, 0.3208, 0.5114, 0.321, 0.5141, 0.3209, 0.5865, 0.3386, 0.5822, 0.3388, 0.5813, 0.3391, 0.5099, 0.3496, 0.5134, 0.3481, 0.5121, 0.3484, 0.4434, 0.3637, 0.4401, 0.3642, 0.4397, 0.3643, 0.3827, 0.3695, 0.3814, 0.3696, 0.3811, 0.3697, 0.6678, 0.3824, 0.674, 0.3825, 0.6739, 0.3825, 0.5909, 0.3696, 0.5861, 0.3684, 0.5911, 0.3697, 0.5138, 0.3595, 0.511, 0.3593, 0.514, 0.3595, 0.4481, 0.3674, 0.4457, 0.3679, 0.4483, 0.3674, 0.388, 0.3737, 0.387, 0.3739, 0.3879, 0.3737, 0.5808, 0.3713, 0.5843, 0.3722, 0.5811, 0.3714, 0.5072, 0.3636, 0.5096, 0.3638, 0.5074, 0.3637, 0.6693, 0.243, 0.6617, 0.27, 0.5992, 0.2929, 0.5203, 0.2831, 0.4434, 0.285, 0.406, 0.2257, 0.3908, 0.1694, 0.6825, 0.2342, 0.674, 0.3155, 0.675, 0.2595, 0.6982, 0.2304, 0.3781, 0.1925, 0.3847, 0.2656, 0.0, 0.0, 0.3847, 0.2656, 0.3824, 0.3192, 0.3819, 0.3553, 0.3814, 0.3696, 0.0, 0.0, 0.674, 0.3825, 0.6842, 0.35, 0.676, 0.3293, 0.0, 0.0, 0.388, 0.3737, 0.4481, 0.3674, 0.5096, 0.3638, 0.5843, 0.3722, 0.6739, 0.3825])
me_cube_007.materials.append(mat_pant)
me_cube_007.materials.append(mat_belt)
me_cube_007.use_remesh_preserve_volume = False
me_cube_007.use_remesh_preserve_attributes = False
me_cube_007.use_mirror_vertex_groups = False
me_cube_007.update()
me_cube_008 = bpy.data.meshes.new('Cube.008')
me_cube_008.from_pydata([(0.3902, -0.2566, -0.2157), (0.3055, -0.1121, -0.243), (0.37, 0.148, -0.2223), (0.4679, -0.3552, -0.08213), (0.5378, -0.4162, 0.1157), (0.02305, -0.4684, -0.002839), (0.02305, -0.07529, -0.14), (0.4621, 0.3255, 0.09922), (0.6742, 0.2181, 0.164), (0.8297, -0.1528, 0.1685), (0.02305, -0.5241, 0.1567), (0.02305, 0.2731, -0.06821), (0.4865, -0.5228, 0.4427), (0.02305, 0.4728, 0.4747), (0.3758, 0.3839, 0.4756), (0.8076, -0.1009, 0.4575), (0.02305, -0.5946, 0.4264), (0.6832, 0.2437, 0.4728), (0.5251, -0.5757, 0.4369), (0.02305, -0.6412, 0.4185), (0.3341, 0.4545, 0.4714), (0.7279, 0.2795, 0.4743), (0.868, -0.1065, 0.4665), (0.02305, 0.5349, 0.4631), (0.8561, -0.1218, 0.6686), (0.02305, -0.6753, 0.6713), (0.33, 0.4889, 0.7135), (0.7109, 0.2699, 0.6792), (0.5731, -0.5964, 0.692), (0.02305, 0.5595, 0.726), (0.7984, -0.1138, 0.6662), (0.5516, -0.5349, 0.6895), (0.02305, 0.4908, 0.7432), (0.3384, 0.4313, 0.7229), (0.6668, 0.2369, 0.6739), (0.02305, -0.6309, 0.6792)], [], [(5, 0, 3), (5, 1, 0), (6, 2, 1), (10, 3, 4), (3, 10, 5), (1, 5, 6), (2, 6, 11), (7, 2, 11), (9, 12, 4), (12, 10, 4), (13, 7, 11), (14, 8, 7), (8, 15, 9), (15, 12, 9), (10, 12, 16), (7, 13, 14), (8, 14, 17), (17, 15, 8), (15, 18, 12), (16, 12, 19), (13, 20, 14), (14, 21, 17), (21, 15, 17), (18, 15, 22), (18, 19, 12), (20, 13, 23), (21, 14, 20), (15, 21, 22), (24, 18, 22), (18, 25, 19), (23, 26, 20), (21, 20, 27), (22, 21, 27), (27, 24, 22), (18, 24, 28), (25, 18, 28), (26, 23, 29), (26, 27, 20), (27, 30, 24), (24, 31, 28), (25, 28, 31), (26, 29, 32), (27, 26, 33), (30, 27, 34), (31, 24, 30), (31, 35, 25), (26, 32, 33), (27, 33, 34), (0, 1, 2, 7, 8, 9, 4, 3), (10, 16, 13, 11, 6, 5), (16, 19, 25, 35, 32, 29, 23, 13), (34, 33, 32, 35, 31, 30)])
me_cube_008.polygons.foreach_set('use_smooth', [True] * 52)
me_cube_008.polygons.foreach_set('material_index', [0, 0, 0, 0, 0, 0, 0, 0, 0, 0, 0, 0, 0, 0, 0, 0, 0, 0, 1, 1, 1, 1, 1, 1, 1, 1, 1, 1, 1, 1, 1, 1, 1, 1, 1, 1, 1, 1, 1, 1, 1, 1, 1, 1, 1, 1, 1, 1, 0, 0, 1, 1])
_uv = me_cube_008.uv_layers.new(name='UVChannel_1')
_uv.uv.foreach_set('vector', [0.05398, 0.2417, 0.05632, 0.24, 0.05556, 0.2403, 0.04178, 0.2313, 0.04314, 0.229, 0.04302, 0.2294, 0.3308, 0.1697, 0.3282, 0.1706, 0.3295, 0.17, 0.06096, 0.2689, 0.06369, 0.2676, 0.06245, 0.2678, 0.05454, 0.2556, 0.05252, 0.2565, 0.05167, 0.2571, 0.02756, 0.2254, 0.02681, 0.2263, 0.02641, 0.2267, 0.3388, 0.1921, 0.3412, 0.1917, 0.3413, 0.1929, 0.3146, 0.2246, 0.3121, 0.225, 0.3158, 0.226, 0.1262, 0.2897, 0.126, 0.2891, 0.1231, 0.2918, 0.06914, 0.2925, 0.06407, 0.2954, 0.07482, 0.2931, 0.3348, 0.2681, 0.3331, 0.2678, 0.3366, 0.269, 0.2769, 0.2833, 0.277, 0.2835, 0.2778, 0.2845, 0.2015, 0.2817, 0.1977, 0.28, 0.1931, 0.281, 0.1402, 0.3071, 0.1371, 0.3086, 0.142, 0.3066, 0.05484, 0.3175, 0.05462, 0.3174, 0.05501, 0.317, 0.3153, 0.2899, 0.3255, 0.2955, 0.3204, 0.2922, 0.2649, 0.2988, 0.2707, 0.3028, 0.2676, 0.3, 0.2142, 0.3039, 0.2166, 0.3038, 0.2136, 0.3048, 0.137, 0.3214, 0.1303, 0.3226, 0.1304, 0.3226, 0.05092, 0.3278, 0.05504, 0.3275, 0.05083, 0.3278, 0.3301, 0.313, 0.3285, 0.3134, 0.3285, 0.3134, 0.2699, 0.317, 0.2679, 0.3171, 0.2681, 0.3171, 0.2145, 0.3164, 0.2126, 0.3162, 0.2143, 0.3164, 0.1344, 0.3263, 0.1414, 0.3252, 0.1415, 0.3251, 0.05822, 0.3315, 0.05323, 0.3318, 0.0582, 0.3315, 0.3368, 0.3195, 0.3377, 0.3194, 0.3378, 0.3194, 0.2749, 0.3213, 0.2769, 0.3212, 0.2774, 0.3212, 0.2076, 0.3203, 0.2101, 0.3205, 0.2077, 0.3203, 0.1437, 0.3379, 0.1383, 0.3379, 0.1457, 0.3382, 0.04744, 0.3481, 0.04507, 0.3484, 0.04347, 0.3494, 0.3303, 0.3396, 0.3295, 0.338, 0.3275, 0.339, 0.2678, 0.3342, 0.2735, 0.3346, 0.2702, 0.3338, 0.2158, 0.3337, 0.2174, 0.3342, 0.2169, 0.3338, 0.2122, 0.3488, 0.2088, 0.3471, 0.2071, 0.3466, 0.131, 0.3559, 0.1384, 0.3566, 0.1338, 0.3557, 0.05436, 0.3671, 0.06003, 0.3652, 0.05745, 0.3654, 0.3401, 0.3573, 0.339, 0.3575, 0.3389, 0.3572, 0.2803, 0.3525, 0.2807, 0.3527, 0.2799, 0.3528, 0.2102, 0.3588, 0.2076, 0.359, 0.2076, 0.359, 0.1397, 0.3667, 0.134, 0.3682, 0.1339, 0.3682, 0.05607, 0.3773, 0.06261, 0.3773, 0.06285, 0.3773, 0.3379, 0.3692, 0.339, 0.3693, 0.3389, 0.3693, 0.2764, 0.3629, 0.2793, 0.3634, 0.279, 0.3634, 0.2123, 0.3633, 0.2142, 0.3631, 0.214, 0.3632, 0.1398, 0.3709, 0.1446, 0.3697, 0.1445, 0.3697, 0.05964, 0.3812, 0.0536, 0.3813, 0.05349, 0.3813, 0.3322, 0.3732, 0.3336, 0.3735, 0.3322, 0.3732, 0.2711, 0.3664, 0.2738, 0.367, 0.2712, 0.3665, 0.04314, 0.229, 0.3282, 0.1706, 0.3146, 0.2246, 0.277, 0.2835, 0.1931, 0.281, 0.1231, 0.2918, 0.06369, 0.2676, 0.05632, 0.24, 0.05501, 0.317, 0.0, 0.0, 0.3366, 0.269, 0.3412, 0.1917, 0.02681, 0.2263, 0.05252, 0.2565, 0.0, 0.0, 0.05083, 0.3278, 0.04507, 0.3484, 0.0536, 0.3813, 0.0, 0.0, 0.339, 0.3693, 0.339, 0.3575, 0.3377, 0.3194, 0.2738, 0.367, 0.3336, 0.3735, 0.0536, 0.3813, 0.05964, 0.3812, 0.1445, 0.3697, 0.214, 0.3632])
me_cube_008.materials.append(mat_pant)
me_cube_008.materials.append(mat_belt)
me_cube_008.use_remesh_preserve_volume = False
me_cube_008.use_remesh_preserve_attributes = False
me_cube_008.use_mirror_vertex_groups = False
me_cube_008.update()

# ---- objects
ob_lamp_001 = bpy.data.objects.new('Lamp.001', light_lamp_001)
ob_leftshoes = bpy.data.objects.new('LeftShoes', me_cube_001)
ob_lamp = bpy.data.objects.new('Lamp', light_lamp)
ob_camera = bpy.data.objects.new('Camera', cam_camera)
ob_rightleg = bpy.data.objects.new('RightLeg', me_cube_004)
ob_rightshoes = bpy.data.objects.new('RightShoes', me_cube_005)
ob_leftleg = bpy.data.objects.new('LeftLeg', me_cube_006)
ob_leftbelt = bpy.data.objects.new('LeftBelt', me_cube_007)
ob_rightbelt = bpy.data.objects.new('RightBelt', me_cube_008)

# ---- transforms, parenting, visibility, modifiers, constraints
ob_lamp_001.location = (-1.455, 1.903, 0.236)
ob_lamp_001.rotation_euler = (0.6503, 0.05522, 1.866)
ob_lamp_001.lock_rotations_4d = False
ob_lamp_001.empty_display_type = 'ARROWS'
ob_lamp_001.color = (0.0, 0.0, 0.0, 0.0)
ob_lamp_001.lineart.crease_threshold = 0.0
ob_leftshoes.location = (-0.003395, 0.03008, 0.1859)
ob_leftshoes.scale = (0.205, 0.205, 0.205)
ob_leftshoes.lineart.crease_threshold = 0.0
ob_lamp.location = (0.6753, 1.195, 2.077)
ob_lamp.rotation_euler = (0.6503, 0.05522, 1.866)
ob_lamp.lock_rotations_4d = False
ob_lamp.empty_display_type = 'ARROWS'
ob_lamp.color = (0.0, 0.0, 0.0, 0.0)
ob_lamp.lineart.crease_threshold = 0.0
ob_camera.location = (-0.1073, 2.408, 0.4051)
ob_camera.rotation_euler = (1.571, 0.0, 3.142)
ob_camera.lock_rotations_4d = False
ob_camera.empty_display_type = 'ARROWS'
ob_camera.color = (0.0, 0.0, 0.0, 0.0)
ob_camera.display_type = 'WIRE'
ob_camera.lineart.crease_threshold = 0.0
ob_rightleg.location = (-0.007598, 0.02925, 0.1823)
ob_rightleg.scale = (0.2036, 0.2036, 0.2036)
ob_rightleg.lineart.crease_threshold = 0.0
ob_rightshoes.location = (-0.003359, 0.03008, 0.1844)
ob_rightshoes.scale = (0.2036, 0.2036, 0.2036)
ob_rightshoes.lineart.crease_threshold = 0.0
ob_leftleg.location = (-0.006046, 0.02983, 0.1801)
ob_leftleg.scale = (0.2036, 0.2036, 0.2036)
ob_leftleg.lineart.crease_threshold = 0.0
ob_leftbelt.location = (-0.00434, 0.03091, 0.175)
ob_leftbelt.scale = (0.2102, 0.2078, 0.2187)
ob_leftbelt.lineart.crease_threshold = 0.0
ob_rightbelt.location = (-0.008429, 0.03273, 0.1768)
ob_rightbelt.scale = (0.2115, 0.2115, 0.2139)
ob_rightbelt.lineart.crease_threshold = 0.0

# ---- collection membership
col_collection_1.objects.link(ob_lamp_001)
col_collection_1.objects.link(ob_leftshoes)
col_collection_1.objects.link(ob_lamp)
col_collection_1.objects.link(ob_camera)
col_collection_1.objects.link(ob_rightleg)
col_collection_1.objects.link(ob_rightshoes)
col_collection_1.objects.link(ob_leftleg)
col_collection_1.objects.link(ob_leftbelt)
col_collection_1.objects.link(ob_rightbelt)

# ---- scene / render settings (as saved in the file)
scene.camera = ob_camera
scene.frame_start = 1; scene.frame_end = 800; scene.frame_set(1)
scene.render.engine = 'BLENDER_EEVEE_NEXT'
scene.render.resolution_percentage = 50
scene.render.fps = 30
scene.render.dither_intensity = 0.0
scene.cycles.use_denoising = False
scene.cycles.samples = 10
scene.cycles.sampling_pattern = 'TABULATED_SOBOL'
scene.cycles.light_sampling_threshold = 0.0
scene.cycles.use_adaptive_sampling = False
scene.cycles.use_light_tree = False
scene.cycles.blur_glossy = 0.0
scene.cycles.pixel_filter_type = 'GAUSSIAN'
scene.cycles.sample_clamp_indirect = 0.0
scene.view_settings.view_transform = 'Standard'
bpy.context.view_layer.update()
